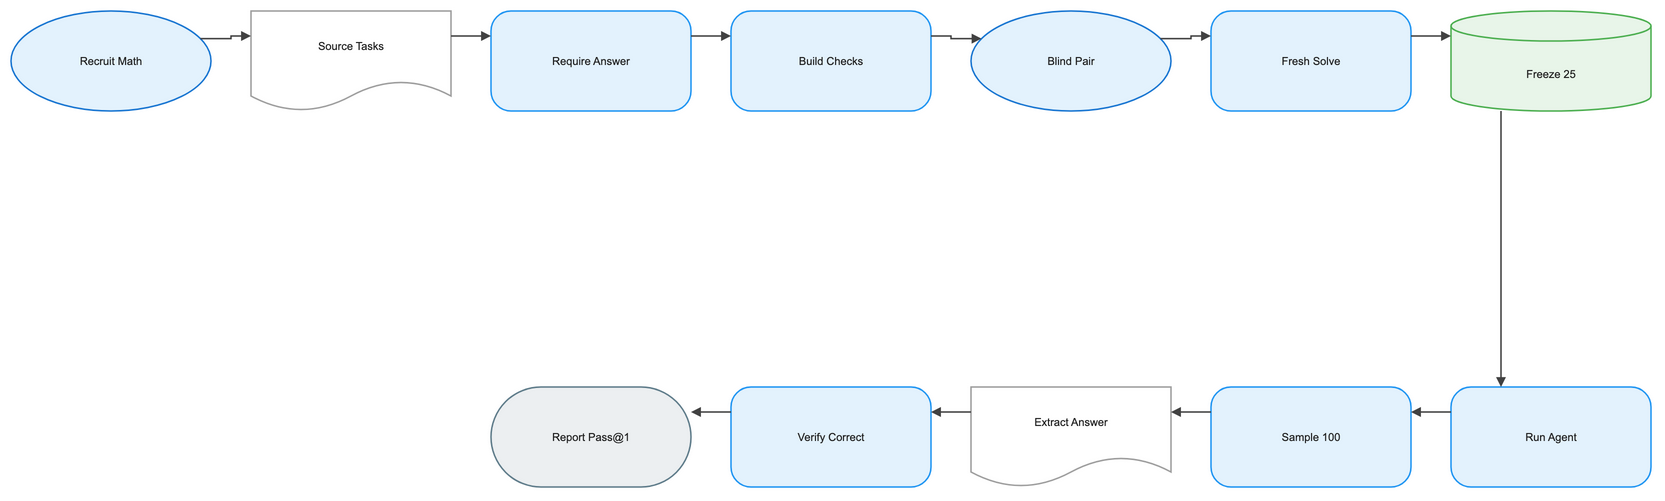

The diagram above was exported from draw.io. Its source (the exported page's mxGraphModel, read from the mxfile embedded in the PNG):
<mxGraphModel dx="1120" dy="720" grid="1" gridSize="8" guides="1" tooltips="1" connect="1" arrows="1" fold="1" page="1" pageScale="1" pageWidth="1640" pageHeight="552" math="1" background="#FFFFFF">
  <root>
    <mxCell id="0" />
    <mxCell id="1" parent="0" />
    <mxCell id="2" value="Recruit Math" style="ellipse;html=1;whiteSpace=wrap;fillColor=#E3F2FD;strokeColor=#1976D2;strokeWidth=1.5;fontColor=#212121;fontSize=11;fontFamily=Arial, Helvetica, sans-serif;verticalAlign=middle;align=center" vertex="1" parent="1">
      <mxGeometry x="-80" y="-8" width="200" height="100" as="geometry" />
    </mxCell>
    <mxCell id="3" value="Source Tasks" style="shape=document;boundedLbl=1;html=1;whiteSpace=wrap;fillColor=#FFFFFF;strokeColor=#9E9E9E;strokeWidth=1.5;fontColor=#212121;fontSize=11;fontFamily=Arial, Helvetica, sans-serif;verticalAlign=middle;align=center" vertex="1" parent="1">
      <mxGeometry x="160" y="-8" width="200" height="100" as="geometry" />
    </mxCell>
    <mxCell id="4" value="Require Answer" style="rounded=1;arcSize=20;html=1;whiteSpace=wrap;fillColor=#E3F2FD;strokeColor=#2196F3;strokeWidth=1.5;fontColor=#212121;fontSize=11;fontFamily=Arial, Helvetica, sans-serif;verticalAlign=middle;align=center" vertex="1" parent="1">
      <mxGeometry x="400" y="-8" width="200" height="100" as="geometry" />
    </mxCell>
    <mxCell id="5" value="Build Checks" style="rounded=1;arcSize=20;html=1;whiteSpace=wrap;fillColor=#E3F2FD;strokeColor=#2196F3;strokeWidth=1.5;fontColor=#212121;fontSize=11;fontFamily=Arial, Helvetica, sans-serif;verticalAlign=middle;align=center" vertex="1" parent="1">
      <mxGeometry x="640" y="-8" width="200" height="100" as="geometry" />
    </mxCell>
    <mxCell id="6" value="Blind Pair" style="ellipse;html=1;whiteSpace=wrap;fillColor=#E3F2FD;strokeColor=#1976D2;strokeWidth=1.5;fontColor=#212121;fontSize=11;fontFamily=Arial, Helvetica, sans-serif;verticalAlign=middle;align=center" vertex="1" parent="1">
      <mxGeometry x="880" y="-8" width="200" height="100" as="geometry" />
    </mxCell>
    <mxCell id="7" value="Fresh Solve" style="rounded=1;arcSize=20;html=1;whiteSpace=wrap;fillColor=#E3F2FD;strokeColor=#2196F3;strokeWidth=1.5;fontColor=#212121;fontSize=11;fontFamily=Arial, Helvetica, sans-serif;verticalAlign=middle;align=center" vertex="1" parent="1">
      <mxGeometry x="1120" y="-8" width="200" height="100" as="geometry" />
    </mxCell>
    <mxCell id="8" value="Freeze 25" style="shape=cylinder3;boundedLbl=1;backgroundOutline=1;size=15;html=1;whiteSpace=wrap;fillColor=#E8F5E9;strokeColor=#4CAF50;strokeWidth=1.5;fontColor=#212121;fontSize=11;fontFamily=Arial, Helvetica, sans-serif;verticalAlign=middle;align=center" vertex="1" parent="1">
      <mxGeometry x="1360" y="-8" width="200" height="100" as="geometry" />
    </mxCell>
    <mxCell id="9" value="Run Agent" style="rounded=1;arcSize=20;html=1;whiteSpace=wrap;fillColor=#E3F2FD;strokeColor=#2196F3;strokeWidth=1.5;fontColor=#212121;fontSize=11;fontFamily=Arial, Helvetica, sans-serif;verticalAlign=middle;align=center" vertex="1" parent="1">
      <mxGeometry x="1360" y="368" width="200" height="100" as="geometry" />
    </mxCell>
    <mxCell id="10" value="Sample 100" style="rounded=1;arcSize=20;html=1;whiteSpace=wrap;fillColor=#E3F2FD;strokeColor=#2196F3;strokeWidth=1.5;fontColor=#212121;fontSize=11;fontFamily=Arial, Helvetica, sans-serif;verticalAlign=middle;align=center" vertex="1" parent="1">
      <mxGeometry x="1120" y="368" width="200" height="100" as="geometry" />
    </mxCell>
    <mxCell id="11" value="Extract Answer" style="shape=document;boundedLbl=1;html=1;whiteSpace=wrap;fillColor=#FFFFFF;strokeColor=#9E9E9E;strokeWidth=1.5;fontColor=#212121;fontSize=11;fontFamily=Arial, Helvetica, sans-serif;verticalAlign=middle;align=center" vertex="1" parent="1">
      <mxGeometry x="880" y="368" width="200" height="100" as="geometry" />
    </mxCell>
    <mxCell id="12" value="Verify Correct" style="rounded=1;arcSize=20;html=1;whiteSpace=wrap;fillColor=#E3F2FD;strokeColor=#2196F3;strokeWidth=1.5;fontColor=#212121;fontSize=11;fontFamily=Arial, Helvetica, sans-serif;verticalAlign=middle;align=center" vertex="1" parent="1">
      <mxGeometry x="640" y="368" width="200" height="100" as="geometry" />
    </mxCell>
    <mxCell id="13" value="Report Pass@1" style="rounded=1;arcSize=50;html=1;whiteSpace=wrap;fillColor=#ECEFF1;strokeColor=#607D8B;strokeWidth=1.5;fontColor=#212121;fontSize=11;fontFamily=Arial, Helvetica, sans-serif;verticalAlign=middle;align=center" vertex="1" parent="1">
      <mxGeometry x="400" y="368" width="200" height="100" as="geometry" />
    </mxCell>
    <mxCell id="14" value="" style="edgeStyle=orthogonalEdgeStyle;rounded=0;orthogonalLoop=1;jettySize=auto;html=1;strokeColor=#424242;strokeWidth=1.5;endArrow=block;endFill=1;exitX=1;exitY=0.25;exitDx=0;exitDy=0;entryX=0;entryY=0.25;entryDx=0;entryDy=0;jumpStyle=arc;jumpSize=8" edge="1" parent="1" source="2" target="3">
      <mxGeometry relative="1" as="geometry" />
    </mxCell>
    <mxCell id="15" value="" style="edgeStyle=orthogonalEdgeStyle;rounded=0;orthogonalLoop=1;jettySize=auto;html=1;strokeColor=#424242;strokeWidth=1.5;endArrow=block;endFill=1;exitX=1;exitY=0.25;exitDx=0;exitDy=0;entryX=0;entryY=0.25;entryDx=0;entryDy=0;jumpStyle=arc;jumpSize=8" edge="1" parent="1" source="3" target="4">
      <mxGeometry relative="1" as="geometry" />
    </mxCell>
    <mxCell id="16" value="" style="edgeStyle=orthogonalEdgeStyle;rounded=0;orthogonalLoop=1;jettySize=auto;html=1;strokeColor=#424242;strokeWidth=1.5;endArrow=block;endFill=1;exitX=1;exitY=0.25;exitDx=0;exitDy=0;entryX=0;entryY=0.25;entryDx=0;entryDy=0;jumpStyle=arc;jumpSize=8" edge="1" parent="1" source="4" target="5">
      <mxGeometry relative="1" as="geometry" />
    </mxCell>
    <mxCell id="17" value="" style="edgeStyle=orthogonalEdgeStyle;rounded=0;orthogonalLoop=1;jettySize=auto;html=1;strokeColor=#424242;strokeWidth=1.5;endArrow=block;endFill=1;exitX=1;exitY=0.25;exitDx=0;exitDy=0;entryX=0;entryY=0.25;entryDx=0;entryDy=0;jumpStyle=arc;jumpSize=8" edge="1" parent="1" source="5" target="6">
      <mxGeometry relative="1" as="geometry" />
    </mxCell>
    <mxCell id="18" value="" style="edgeStyle=orthogonalEdgeStyle;rounded=0;orthogonalLoop=1;jettySize=auto;html=1;strokeColor=#424242;strokeWidth=1.5;endArrow=block;endFill=1;exitX=1;exitY=0.25;exitDx=0;exitDy=0;entryX=0;entryY=0.25;entryDx=0;entryDy=0;jumpStyle=arc;jumpSize=8" edge="1" parent="1" source="6" target="7">
      <mxGeometry relative="1" as="geometry" />
    </mxCell>
    <mxCell id="19" value="" style="edgeStyle=orthogonalEdgeStyle;rounded=0;orthogonalLoop=1;jettySize=auto;html=1;strokeColor=#424242;strokeWidth=1.5;endArrow=block;endFill=1;exitX=1;exitY=0.25;exitDx=0;exitDy=0;entryX=0;entryY=0.25;entryDx=0;entryDy=0;jumpStyle=arc;jumpSize=8" edge="1" parent="1" source="7" target="8">
      <mxGeometry relative="1" as="geometry" />
    </mxCell>
    <mxCell id="20" value="" style="edgeStyle=orthogonalEdgeStyle;rounded=0;orthogonalLoop=1;jettySize=auto;html=1;strokeColor=#424242;strokeWidth=1.5;endArrow=block;endFill=1;exitX=0.25;exitY=1;exitDx=0;exitDy=0;entryX=0.25;entryY=0;entryDx=0;entryDy=0;jumpStyle=arc;jumpSize=8" edge="1" parent="1" source="8" target="9">
      <mxGeometry relative="1" as="geometry" />
    </mxCell>
    <mxCell id="21" value="" style="edgeStyle=orthogonalEdgeStyle;rounded=0;orthogonalLoop=1;jettySize=auto;html=1;strokeColor=#424242;strokeWidth=1.5;endArrow=block;endFill=1;exitX=0;exitY=0.25;exitDx=0;exitDy=0;entryX=1;entryY=0.25;entryDx=0;entryDy=0;jumpStyle=arc;jumpSize=8" edge="1" parent="1" source="9" target="10">
      <mxGeometry relative="1" as="geometry" />
    </mxCell>
    <mxCell id="22" value="" style="edgeStyle=orthogonalEdgeStyle;rounded=0;orthogonalLoop=1;jettySize=auto;html=1;strokeColor=#424242;strokeWidth=1.5;endArrow=block;endFill=1;exitX=0;exitY=0.25;exitDx=0;exitDy=0;entryX=1;entryY=0.25;entryDx=0;entryDy=0;jumpStyle=arc;jumpSize=8" edge="1" parent="1" source="10" target="11">
      <mxGeometry relative="1" as="geometry" />
    </mxCell>
    <mxCell id="23" value="" style="edgeStyle=orthogonalEdgeStyle;rounded=0;orthogonalLoop=1;jettySize=auto;html=1;strokeColor=#424242;strokeWidth=1.5;endArrow=block;endFill=1;exitX=0;exitY=0.25;exitDx=0;exitDy=0;entryX=1;entryY=0.25;entryDx=0;entryDy=0;jumpStyle=arc;jumpSize=8" edge="1" parent="1" source="11" target="12">
      <mxGeometry relative="1" as="geometry" />
    </mxCell>
    <mxCell id="24" value="" style="edgeStyle=orthogonalEdgeStyle;rounded=0;orthogonalLoop=1;jettySize=auto;html=1;strokeColor=#424242;strokeWidth=1.5;endArrow=block;endFill=1;exitX=0;exitY=0.25;exitDx=0;exitDy=0;entryX=1;entryY=0.25;entryDx=0;entryDy=0;jumpStyle=arc;jumpSize=8" edge="1" parent="1" source="12" target="13">
      <mxGeometry relative="1" as="geometry" />
    </mxCell>
  </root>
</mxGraphModel>